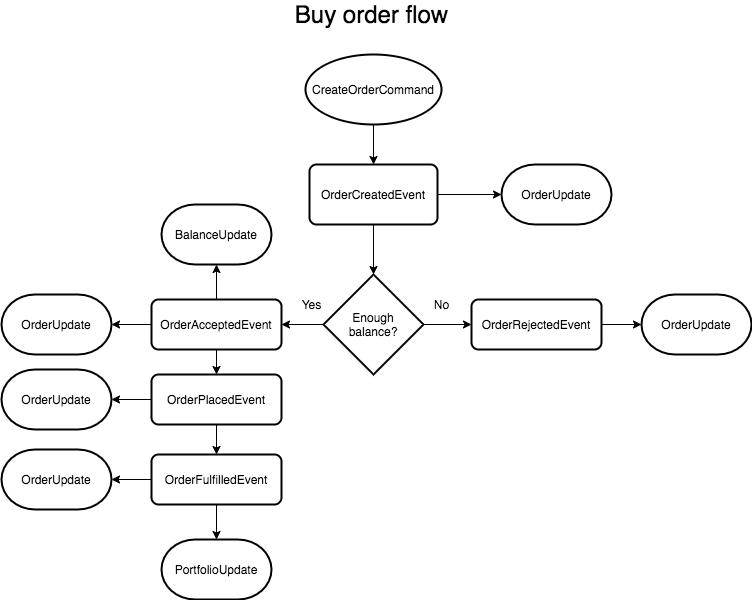

The diagram above was exported from draw.io. Its source (the exported page's mxGraphModel, read from the mxfile embedded in the PNG):
<mxGraphModel dx="941" dy="452" grid="1" gridSize="10" guides="1" tooltips="1" connect="1" arrows="1" fold="1" page="1" pageScale="1" pageWidth="827" pageHeight="1169" math="0" shadow="0">
  <root>
    <mxCell id="EnN2Y8EGMqR3MFj5xvc8-0" />
    <mxCell id="EnN2Y8EGMqR3MFj5xvc8-1" parent="EnN2Y8EGMqR3MFj5xvc8-0" />
    <mxCell id="EnN2Y8EGMqR3MFj5xvc8-4" style="edgeStyle=orthogonalEdgeStyle;rounded=0;orthogonalLoop=1;jettySize=auto;html=1;exitX=0.5;exitY=1;exitDx=0;exitDy=0;exitPerimeter=0;entryX=0.5;entryY=0;entryDx=0;entryDy=0;" edge="1" parent="EnN2Y8EGMqR3MFj5xvc8-1" source="EnN2Y8EGMqR3MFj5xvc8-2" target="EnN2Y8EGMqR3MFj5xvc8-3">
      <mxGeometry relative="1" as="geometry" />
    </mxCell>
    <mxCell id="EnN2Y8EGMqR3MFj5xvc8-2" value="CreateOrderCommand" style="strokeWidth=2;html=1;shape=mxgraph.flowchart.start_1;whiteSpace=wrap;" vertex="1" parent="EnN2Y8EGMqR3MFj5xvc8-1">
      <mxGeometry x="334" y="80" width="136" height="70" as="geometry" />
    </mxCell>
    <mxCell id="EnN2Y8EGMqR3MFj5xvc8-6" style="edgeStyle=orthogonalEdgeStyle;rounded=0;orthogonalLoop=1;jettySize=auto;html=1;exitX=0.5;exitY=1;exitDx=0;exitDy=0;" edge="1" parent="EnN2Y8EGMqR3MFj5xvc8-1" source="EnN2Y8EGMqR3MFj5xvc8-3" target="EnN2Y8EGMqR3MFj5xvc8-5">
      <mxGeometry relative="1" as="geometry" />
    </mxCell>
    <mxCell id="EnN2Y8EGMqR3MFj5xvc8-26" style="edgeStyle=orthogonalEdgeStyle;rounded=0;orthogonalLoop=1;jettySize=auto;html=1;exitX=1;exitY=0.5;exitDx=0;exitDy=0;entryX=0;entryY=0.5;entryDx=0;entryDy=0;entryPerimeter=0;" edge="1" parent="EnN2Y8EGMqR3MFj5xvc8-1" source="EnN2Y8EGMqR3MFj5xvc8-3" target="EnN2Y8EGMqR3MFj5xvc8-25">
      <mxGeometry relative="1" as="geometry" />
    </mxCell>
    <mxCell id="EnN2Y8EGMqR3MFj5xvc8-3" value="OrderCreatedEvent" style="rounded=1;whiteSpace=wrap;html=1;absoluteArcSize=1;arcSize=14;strokeWidth=2;" vertex="1" parent="EnN2Y8EGMqR3MFj5xvc8-1">
      <mxGeometry x="338" y="190" width="128" height="60" as="geometry" />
    </mxCell>
    <mxCell id="EnN2Y8EGMqR3MFj5xvc8-8" style="edgeStyle=orthogonalEdgeStyle;rounded=0;orthogonalLoop=1;jettySize=auto;html=1;exitX=0;exitY=0.5;exitDx=0;exitDy=0;exitPerimeter=0;" edge="1" parent="EnN2Y8EGMqR3MFj5xvc8-1" source="EnN2Y8EGMqR3MFj5xvc8-5" target="EnN2Y8EGMqR3MFj5xvc8-7">
      <mxGeometry relative="1" as="geometry" />
    </mxCell>
    <mxCell id="EnN2Y8EGMqR3MFj5xvc8-30" style="edgeStyle=orthogonalEdgeStyle;rounded=0;orthogonalLoop=1;jettySize=auto;html=1;exitX=1;exitY=0.5;exitDx=0;exitDy=0;exitPerimeter=0;entryX=0;entryY=0.5;entryDx=0;entryDy=0;" edge="1" parent="EnN2Y8EGMqR3MFj5xvc8-1" source="EnN2Y8EGMqR3MFj5xvc8-5" target="EnN2Y8EGMqR3MFj5xvc8-29">
      <mxGeometry relative="1" as="geometry" />
    </mxCell>
    <mxCell id="EnN2Y8EGMqR3MFj5xvc8-5" value="Enough&lt;br&gt;balance?" style="strokeWidth=2;html=1;shape=mxgraph.flowchart.decision;whiteSpace=wrap;" vertex="1" parent="EnN2Y8EGMqR3MFj5xvc8-1">
      <mxGeometry x="352" y="300" width="100" height="100" as="geometry" />
    </mxCell>
    <mxCell id="EnN2Y8EGMqR3MFj5xvc8-11" style="edgeStyle=orthogonalEdgeStyle;rounded=0;orthogonalLoop=1;jettySize=auto;html=1;exitX=0.5;exitY=1;exitDx=0;exitDy=0;" edge="1" parent="EnN2Y8EGMqR3MFj5xvc8-1" source="EnN2Y8EGMqR3MFj5xvc8-7" target="EnN2Y8EGMqR3MFj5xvc8-10">
      <mxGeometry relative="1" as="geometry" />
    </mxCell>
    <mxCell id="EnN2Y8EGMqR3MFj5xvc8-24" style="edgeStyle=orthogonalEdgeStyle;rounded=0;orthogonalLoop=1;jettySize=auto;html=1;exitX=0;exitY=0.5;exitDx=0;exitDy=0;entryX=1;entryY=0.5;entryDx=0;entryDy=0;entryPerimeter=0;" edge="1" parent="EnN2Y8EGMqR3MFj5xvc8-1" source="EnN2Y8EGMqR3MFj5xvc8-7" target="EnN2Y8EGMqR3MFj5xvc8-23">
      <mxGeometry relative="1" as="geometry" />
    </mxCell>
    <mxCell id="EnN2Y8EGMqR3MFj5xvc8-28" style="edgeStyle=orthogonalEdgeStyle;rounded=0;orthogonalLoop=1;jettySize=auto;html=1;exitX=0.5;exitY=0;exitDx=0;exitDy=0;entryX=0.5;entryY=1;entryDx=0;entryDy=0;entryPerimeter=0;" edge="1" parent="EnN2Y8EGMqR3MFj5xvc8-1" source="EnN2Y8EGMqR3MFj5xvc8-7" target="EnN2Y8EGMqR3MFj5xvc8-27">
      <mxGeometry relative="1" as="geometry" />
    </mxCell>
    <mxCell id="EnN2Y8EGMqR3MFj5xvc8-7" value="OrderAcceptedEvent" style="rounded=1;whiteSpace=wrap;html=1;absoluteArcSize=1;arcSize=14;strokeWidth=2;" vertex="1" parent="EnN2Y8EGMqR3MFj5xvc8-1">
      <mxGeometry x="180" y="325" width="130" height="50" as="geometry" />
    </mxCell>
    <mxCell id="EnN2Y8EGMqR3MFj5xvc8-9" value="Yes" style="text;html=1;align=center;verticalAlign=middle;resizable=0;points=[];autosize=1;" vertex="1" parent="EnN2Y8EGMqR3MFj5xvc8-1">
      <mxGeometry x="320" y="320" width="40" height="20" as="geometry" />
    </mxCell>
    <mxCell id="EnN2Y8EGMqR3MFj5xvc8-16" style="edgeStyle=orthogonalEdgeStyle;rounded=0;orthogonalLoop=1;jettySize=auto;html=1;exitX=0.5;exitY=1;exitDx=0;exitDy=0;entryX=0.5;entryY=0;entryDx=0;entryDy=0;" edge="1" parent="EnN2Y8EGMqR3MFj5xvc8-1" source="EnN2Y8EGMqR3MFj5xvc8-10" target="EnN2Y8EGMqR3MFj5xvc8-15">
      <mxGeometry relative="1" as="geometry" />
    </mxCell>
    <mxCell id="EnN2Y8EGMqR3MFj5xvc8-22" style="edgeStyle=orthogonalEdgeStyle;rounded=0;orthogonalLoop=1;jettySize=auto;html=1;exitX=0;exitY=0.5;exitDx=0;exitDy=0;entryX=1;entryY=0.5;entryDx=0;entryDy=0;entryPerimeter=0;" edge="1" parent="EnN2Y8EGMqR3MFj5xvc8-1" source="EnN2Y8EGMqR3MFj5xvc8-10" target="EnN2Y8EGMqR3MFj5xvc8-21">
      <mxGeometry relative="1" as="geometry" />
    </mxCell>
    <mxCell id="EnN2Y8EGMqR3MFj5xvc8-10" value="OrderPlacedEvent" style="rounded=1;whiteSpace=wrap;html=1;absoluteArcSize=1;arcSize=14;strokeWidth=2;" vertex="1" parent="EnN2Y8EGMqR3MFj5xvc8-1">
      <mxGeometry x="180" y="400" width="130" height="50" as="geometry" />
    </mxCell>
    <mxCell id="EnN2Y8EGMqR3MFj5xvc8-18" style="edgeStyle=orthogonalEdgeStyle;rounded=0;orthogonalLoop=1;jettySize=auto;html=1;exitX=0.5;exitY=1;exitDx=0;exitDy=0;entryX=0.5;entryY=0;entryDx=0;entryDy=0;entryPerimeter=0;" edge="1" parent="EnN2Y8EGMqR3MFj5xvc8-1" source="EnN2Y8EGMqR3MFj5xvc8-15" target="EnN2Y8EGMqR3MFj5xvc8-17">
      <mxGeometry relative="1" as="geometry" />
    </mxCell>
    <mxCell id="EnN2Y8EGMqR3MFj5xvc8-20" style="edgeStyle=orthogonalEdgeStyle;rounded=0;orthogonalLoop=1;jettySize=auto;html=1;exitX=0;exitY=0.5;exitDx=0;exitDy=0;" edge="1" parent="EnN2Y8EGMqR3MFj5xvc8-1" source="EnN2Y8EGMqR3MFj5xvc8-15" target="EnN2Y8EGMqR3MFj5xvc8-19">
      <mxGeometry relative="1" as="geometry" />
    </mxCell>
    <mxCell id="EnN2Y8EGMqR3MFj5xvc8-15" value="OrderFulfilledEvent" style="rounded=1;whiteSpace=wrap;html=1;absoluteArcSize=1;arcSize=14;strokeWidth=2;" vertex="1" parent="EnN2Y8EGMqR3MFj5xvc8-1">
      <mxGeometry x="180" y="480" width="130" height="50" as="geometry" />
    </mxCell>
    <mxCell id="EnN2Y8EGMqR3MFj5xvc8-17" value="PortfolioUpdate" style="strokeWidth=2;html=1;shape=mxgraph.flowchart.terminator;whiteSpace=wrap;" vertex="1" parent="EnN2Y8EGMqR3MFj5xvc8-1">
      <mxGeometry x="190" y="565" width="110" height="60" as="geometry" />
    </mxCell>
    <mxCell id="EnN2Y8EGMqR3MFj5xvc8-19" value="OrderUpdate" style="strokeWidth=2;html=1;shape=mxgraph.flowchart.terminator;whiteSpace=wrap;" vertex="1" parent="EnN2Y8EGMqR3MFj5xvc8-1">
      <mxGeometry x="30" y="475" width="110" height="60" as="geometry" />
    </mxCell>
    <mxCell id="EnN2Y8EGMqR3MFj5xvc8-21" value="OrderUpdate" style="strokeWidth=2;html=1;shape=mxgraph.flowchart.terminator;whiteSpace=wrap;" vertex="1" parent="EnN2Y8EGMqR3MFj5xvc8-1">
      <mxGeometry x="30" y="395" width="110" height="60" as="geometry" />
    </mxCell>
    <mxCell id="EnN2Y8EGMqR3MFj5xvc8-23" value="OrderUpdate" style="strokeWidth=2;html=1;shape=mxgraph.flowchart.terminator;whiteSpace=wrap;" vertex="1" parent="EnN2Y8EGMqR3MFj5xvc8-1">
      <mxGeometry x="30" y="320" width="110" height="60" as="geometry" />
    </mxCell>
    <mxCell id="EnN2Y8EGMqR3MFj5xvc8-25" value="OrderUpdate" style="strokeWidth=2;html=1;shape=mxgraph.flowchart.terminator;whiteSpace=wrap;" vertex="1" parent="EnN2Y8EGMqR3MFj5xvc8-1">
      <mxGeometry x="530" y="190" width="110" height="60" as="geometry" />
    </mxCell>
    <mxCell id="EnN2Y8EGMqR3MFj5xvc8-27" value="BalanceUpdate" style="strokeWidth=2;html=1;shape=mxgraph.flowchart.terminator;whiteSpace=wrap;" vertex="1" parent="EnN2Y8EGMqR3MFj5xvc8-1">
      <mxGeometry x="190" y="230" width="110" height="60" as="geometry" />
    </mxCell>
    <mxCell id="EnN2Y8EGMqR3MFj5xvc8-33" style="edgeStyle=orthogonalEdgeStyle;rounded=0;orthogonalLoop=1;jettySize=auto;html=1;exitX=1;exitY=0.5;exitDx=0;exitDy=0;" edge="1" parent="EnN2Y8EGMqR3MFj5xvc8-1" source="EnN2Y8EGMqR3MFj5xvc8-29" target="EnN2Y8EGMqR3MFj5xvc8-32">
      <mxGeometry relative="1" as="geometry" />
    </mxCell>
    <mxCell id="EnN2Y8EGMqR3MFj5xvc8-29" value="OrderRejectedEvent" style="rounded=1;whiteSpace=wrap;html=1;absoluteArcSize=1;arcSize=14;strokeWidth=2;" vertex="1" parent="EnN2Y8EGMqR3MFj5xvc8-1">
      <mxGeometry x="500" y="325" width="130" height="50" as="geometry" />
    </mxCell>
    <mxCell id="EnN2Y8EGMqR3MFj5xvc8-31" value="No" style="text;html=1;align=center;verticalAlign=middle;resizable=0;points=[];autosize=1;" vertex="1" parent="EnN2Y8EGMqR3MFj5xvc8-1">
      <mxGeometry x="455" y="320" width="30" height="20" as="geometry" />
    </mxCell>
    <mxCell id="EnN2Y8EGMqR3MFj5xvc8-32" value="OrderUpdate" style="strokeWidth=2;html=1;shape=mxgraph.flowchart.terminator;whiteSpace=wrap;" vertex="1" parent="EnN2Y8EGMqR3MFj5xvc8-1">
      <mxGeometry x="670" y="320" width="110" height="60" as="geometry" />
    </mxCell>
    <mxCell id="EnN2Y8EGMqR3MFj5xvc8-34" value="&lt;font style=&quot;font-size: 24px&quot;&gt;Buy order flow&lt;/font&gt;" style="text;html=1;align=center;verticalAlign=middle;resizable=0;points=[];autosize=1;" vertex="1" parent="EnN2Y8EGMqR3MFj5xvc8-1">
      <mxGeometry x="315" y="30" width="170" height="20" as="geometry" />
    </mxCell>
  </root>
</mxGraphModel>